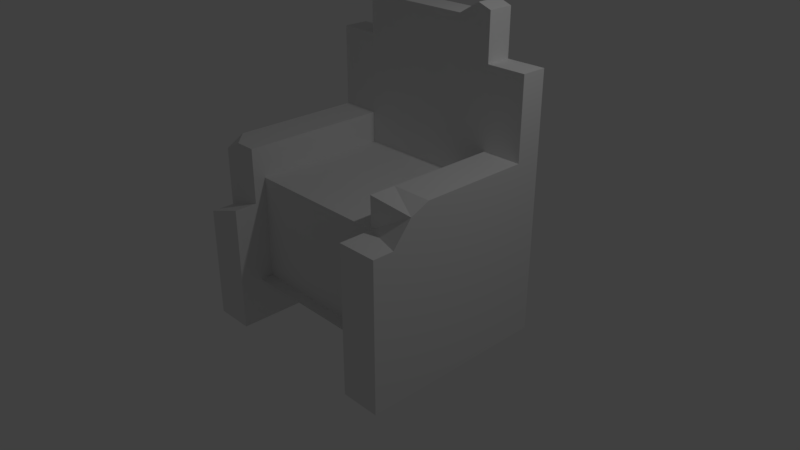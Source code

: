 # Source: throne.blend  (saved by Blender 2.79.0; exported with 4.5.12 LTS)
import bpy
from mathutils import Matrix  # noqa: F401  (used for matrix-valued properties, if any)

bpy.ops.wm.read_factory_settings(use_empty=True)
scene = bpy.context.scene
scene.name = 'Scene'

# ---- collections
col_collection_1 = bpy.data.collections.new('Collection 1'); scene.collection.children.link(col_collection_1)

# ---- materials (node trees are filled in below, after node groups)
mat_material = bpy.data.materials.new('Material')
mat_material.alpha_threshold = 0.0
mat_material.use_transparent_shadow = False
mat_material.roughness = 0.5
mat_material.line_color = (0.0, 0.0, 0.0, 1.0)
mat_material_001 = bpy.data.materials.new('Material.001')
mat_material_001.alpha_threshold = 0.0
mat_material_001.use_transparent_shadow = False
mat_material_001.preview_render_type = 'CUBE'
mat_material_001.roughness = 0.5

# ---- material node trees

# ---- world
world_world = bpy.data.worlds.new('World'); scene.world = world_world
world_world.color = (0.05088, 0.05088, 0.05088)
world_world.use_sun_shadow = False
world_world.sun_shadow_jitter_overblur = 0.0
world_world.cycles.sampling_method = 'MANUAL'

# ---- cameras
cam_camera = bpy.data.cameras.new('Camera')
cam_camera.clip_end = 100.0
cam_camera.lens = 35.0
cam_camera.sensor_width = 32.0
cam_camera.sensor_height = 18.0
cam_camera.ortho_scale = 7.314
cam_camera.dof.focus_distance = 0.0
cam_camera.dof.aperture_fstop = 128.0

# ---- lights
light_lamp = bpy.data.lights.new('Lamp', 'POINT')
light_lamp.transmission_factor = 0.0
light_lamp.cutoff_distance = 30.0
light_lamp.energy = 100.0
light_lamp.shadow_buffer_clip_start = 1.001
light_lamp.shadow_soft_size = 0.1
light_lamp.shadow_maximum_resolution = 0.006
light_lamp.use_absolute_resolution = True

# ---- meshes
me_cube = bpy.data.meshes.new('Cube')
me_cube.from_pydata([(1.0, 1.0, -1.0), (1.0, -1.0, -1.0), (-1.536, -0.9993, -1.0), (-1.536, 1.001, -1.0), (1.0, 1.0, 1.0), (1.0, -0.8344, 1.0), (-1.0, -0.8344, 1.0), (-1.0, 1.0, 1.0), (1.537, 1.0, -1.0), (1.537, -1.0, -1.0), (1.537, 1.0, 1.0), (1.537, -1.0, 1.0), (1.0, -1.285, -1.0), (1.0, -1.285, 1.0), (1.537, -1.285, -1.0), (1.537, -1.285, 1.0), (1.0, 1.352, -1.0), (1.0, 1.352, 1.0), (1.537, 1.352, -1.0), (1.537, 1.352, 1.0), (1.0, 1.0, 1.425), (1.0, -0.8406, 1.425), (1.537, 1.0, 1.425), (1.537, -0.7415, 1.31), (1.0, 1.0, -0.4093), (1.0, -0.8344, -0.4093), (-1.0, -0.8344, -0.4093), (-1.0, 1.0, -0.4093), (1.537, 1.0, -0.4093), (1.537, -1.0, -0.4093), (1.0, -1.285, -0.4093), (1.537, -1.285, -0.4093), (1.0, 1.352, -0.4093), (1.537, 1.352, -0.4093), (1.0, 1.0, -0.4032), (1.0, -1.0, -0.4032), (-1.0, 1.0, -0.4032), (-1.0, -1.0, -0.4032), (-1.536, 1.001, 0.9998), (-1.536, -0.9993, 0.5044), (-0.9984, 1.001, -1.0), (-0.9984, -0.9993, -1.0), (-0.9984, 1.001, 0.9998), (-0.9984, -0.9993, 0.6906), (-1.536, -1.302, -1.0), (-1.536, -1.302, 0.5044), (-0.9984, -1.302, -1.0), (-0.9984, -1.302, 0.6906), (-1.536, 1.353, -1.0), (-1.536, 1.353, 0.9998), (-0.9984, 1.353, -1.0), (-0.9984, 1.353, 0.9998), (-1.536, 1.001, 1.424), (-1.536, -0.9993, 1.285), (-0.9984, 1.001, 1.424), (-0.9984, -0.9993, 1.424), (-1.536, 1.001, -0.4095), (-1.536, -0.9993, -0.4095), (-0.9984, 1.001, -0.4095), (-0.9984, -0.9993, -0.4095), (-1.536, -1.302, -0.4095), (-0.9984, -1.302, -0.4095), (-1.536, 1.353, -0.4095), (-0.9984, 1.353, -0.4095), (-1.536, 1.001, -0.4034), (-1.536, -0.9993, -0.4034), (-1.535, -1.0, -0.4093), (-1.535, -1.0, 1.0), (-1.535, 1.0, -0.4093), (-1.535, 1.0, 1.0), (-0.997, 1.0, -0.4093), (-0.997, 1.0, 1.0), (-0.997, 1.352, -0.4093), (-0.997, 1.352, 1.0), (1.0, 1.0, 2.505), (1.537, 1.0, 2.505), (1.0, 1.352, 2.505), (1.537, 1.352, 2.505), (-1.536, 1.001, 2.509), (-0.9984, 1.001, 2.509), (-1.536, 1.353, 2.509), (-0.9984, 1.353, 2.509), (-0.997, 1.0, 2.505), (-0.997, 1.352, 2.505), (1.0, 1.0, 3.025), (1.0, 1.352, 3.025), (-0.997, 1.0, 3.025), (-0.997, 1.352, 3.025), (-0.5058, 1.0, 1.0), (-0.5058, 1.0, -0.4093), (-0.5058, 1.352, -0.4093), (-0.5058, 1.352, 1.0), (-0.5058, 1.0, 2.505), (-0.5058, 1.352, 2.505), (-0.5058, 1.0, 3.025), (-0.5058, 1.352, 3.025), (-0.997, 1.0, 3.316), (-0.997, 1.352, 3.316), (-0.5058, 1.0, 3.024), (-0.5058, 1.352, 3.024), (0.5335, 1.0, -0.4093), (0.5335, 1.352, -0.4093), (0.5335, 1.0, 1.0), (0.5335, 1.352, 1.0), (0.5335, 1.0, 2.505), (0.5335, 1.352, 2.505), (0.5335, 1.0, 3.025), (0.5335, 1.352, 3.025), (1.0, 1.0, 3.128), (1.0, 1.352, 3.128), (0.5335, 1.0, 3.024), (0.5335, 1.352, 3.024), (0.817, 1.0, -0.4093), (0.817, 1.352, -0.4093), (0.817, 1.0, 1.0), (0.817, 1.352, 1.0), (0.817, 1.0, 2.505), (0.817, 1.352, 2.505), (0.817, 1.0, 3.025), (0.817, 1.352, 3.025), (0.817, 1.0, 3.193), (0.817, 1.352, 3.193), (1.0, -0.4818, -1.0), (1.0, -0.4818, 1.0), (-1.0, -0.4818, 1.0), (1.537, -0.4818, -1.0), (1.537, -0.4818, 1.0), (1.0, -0.4818, 1.425), (1.537, -0.4818, 1.425), (1.537, -0.4818, -0.4093), (-1.0, -0.4818, -0.4093), (1.0, -0.4818, -0.4032), (-1.0, -0.4818, -0.4032), (-1.535, -0.4818, 1.0), (-1.535, -0.4818, -0.4093), (-1.536, -0.9993, 1.277), (-1.536, -0.7603, 1.424), (-1.283, -0.9993, 1.424)], [], [(122, 1, 35, 131), (123, 124, 6, 5), (25, 1, 12, 30), (25, 5, 6, 26), (124, 7, 69, 133), (3, 2, 65, 64), (129, 126, 11, 29), (89, 88, 71, 70), (122, 0, 8, 125), (126, 10, 22, 128), (30, 12, 14, 31), (1, 9, 14, 12), (29, 11, 15, 31), (11, 5, 13, 15), (32, 17, 19, 33), (28, 8, 18, 33), (73, 71, 82, 83), (8, 0, 16, 18), (127, 21, 23, 128), (10, 4, 20, 22), (123, 5, 21, 127), (5, 11, 23, 21), (10, 28, 33, 19), (16, 32, 33, 18), (9, 29, 31, 14), (13, 30, 31, 15), (0, 24, 32, 16), (125, 129, 29, 9), (4, 24, 27, 7), (57, 2, 44, 60), (58, 42, 43, 59), (5, 25, 30, 13), (131, 35, 37, 132), (56, 38, 49, 62), (2, 3, 40, 41), (43, 42, 54, 55), (60, 44, 46, 61), (2, 41, 46, 44), (59, 43, 47, 61), (43, 39, 45, 47), (62, 49, 51, 63), (58, 40, 50, 63), (19, 17, 76, 77), (40, 3, 48, 50), (52, 136, 137, 55, 54), (42, 38, 52, 54), (38, 39, 135, 136, 52), (39, 43, 55, 137, 135), (42, 58, 63, 51), (48, 62, 63, 50), (41, 59, 61, 46), (45, 60, 61, 47), (3, 56, 62, 48), (40, 58, 59, 41), (39, 57, 60, 45), (134, 133, 69, 68), (7, 27, 68, 69), (26, 6, 67, 66), (130, 26, 66, 134), (70, 71, 73, 72), (90, 89, 70, 72), (51, 49, 80, 81), (91, 90, 72, 73), (74, 75, 77, 76), (78, 79, 81, 80), (93, 83, 87, 95), (38, 42, 79, 78), (42, 51, 81, 79), (49, 38, 78, 80), (4, 10, 75, 74), (10, 19, 77, 75), (91, 73, 83, 93), (114, 4, 74, 116), (95, 87, 97, 99), (83, 82, 86, 87), (74, 76, 85, 84), (116, 74, 84, 118), (82, 92, 94, 86), (106, 107, 95, 94), (71, 88, 92, 82), (103, 91, 93, 105), (105, 93, 95, 107), (103, 101, 90, 91), (101, 100, 89, 90), (100, 102, 88, 89), (98, 99, 97, 96), (87, 86, 96, 97), (94, 95, 99, 98), (86, 94, 98, 96), (112, 114, 102, 100), (113, 112, 100, 101), (115, 113, 101, 103), (117, 105, 107, 119), (115, 103, 105, 117), (107, 106, 110, 111), (92, 104, 106, 94), (88, 102, 104, 92), (120, 121, 111, 110), (119, 107, 111, 121), (84, 85, 109, 108), (118, 84, 108, 120), (106, 118, 120, 110), (85, 119, 121, 109), (108, 109, 121, 120), (17, 115, 117, 76), (76, 117, 119, 85), (17, 32, 113, 115), (32, 24, 112, 113), (24, 4, 114, 112), (104, 116, 118, 106), (102, 114, 116, 104), (27, 130, 134, 68), (66, 67, 133, 134), (34, 131, 132, 36), (8, 28, 129, 125), (4, 123, 127, 20), (20, 127, 128, 22), (11, 126, 128, 23), (1, 122, 125, 9), (28, 10, 126, 129), (6, 124, 133, 67), (4, 7, 124, 123), (0, 122, 131, 34), (136, 135, 53), (135, 137, 53), (137, 136, 53)])
_k = {(1, 122): 0.59608, (38, 56): 0.59608, (4, 24): 0.59608, (40, 41): 0.59608, (5, 25): 0.59608, (38, 39): 0.59608, (6, 26): 0.59608, (7, 27): 0.59608, (5, 123): 0.59608, (4, 7): 0.59608, (5, 6): 0.59608, (7, 124): 0.59608, (9, 125): 0.59608, (10, 28): 0.59608, (11, 29): 0.59608, (11, 126): 0.59608, (1, 9): 0.59608, (5, 11): 0.59608, (4, 10): 0.59608, (0, 8): 0.59608, (13, 30): 0.59608, (15, 31): 0.59608, (12, 14): 0.59608, (13, 15): 0.59608, (1, 12): 0.59608, (5, 13): 0.59608, (9, 14): 0.59608, (11, 15): 0.59608, (17, 32): 0.59608, (19, 33): 0.59608, (17, 19): 0.59608, (16, 18): 0.59608, (49, 80): 0.59608, (0, 16): 0.59608, (8, 18): 0.59608, (10, 19): 0.59608, (21, 127): 0.59608, (23, 128): 0.59608, (21, 23): 0.59608, (20, 22): 0.59608, (10, 22): 0.59608, (11, 23): 0.59608, (4, 20): 0.59608, (5, 21): 0.59608, (0, 24): 0.59608, (1, 25): 0.59608, (39, 57): 0.59608, (2, 3): 0.59608, (8, 28): 0.59608, (9, 29): 0.59608, (12, 30): 0.59608, (14, 31): 0.59608, (16, 32): 0.59608, (18, 33): 0.59608, (28, 33): 0.59608, (32, 33): 0.59608, (29, 31): 0.59608, (30, 31): 0.59608, (24, 32): 0.59608, (29, 129): 0.59608, (24, 27): 0.59608, (27, 130): 0.59608, (25, 26): 0.59608, (25, 30): 0.59608, (35, 131): 0.59608, (34, 36): 0.59608, (35, 37): 0.59608, (36, 132): 0.59608, (1, 35): 0.59608, (0, 34): 0.59608, (42, 58): 0.59608, (43, 59): 0.59608, (42, 43): 0.59608, (2, 41): 0.59608, (39, 43): 0.59608, (38, 42): 0.59608, (3, 40): 0.59608, (45, 60): 0.59608, (47, 61): 0.59608, (44, 46): 0.59608, (45, 47): 0.59608, (2, 44): 0.59608, (39, 45): 0.59608, (41, 46): 0.59608, (43, 47): 0.59608, (49, 62): 0.59608, (51, 63): 0.59608, (49, 51): 0.59608, (48, 50): 0.59608, (38, 49): 0.59608, (3, 48): 0.59608, (40, 50): 0.59608, (42, 51): 0.59608, (53, 136): 0.59608, (54, 55): 0.59608, (53, 137): 0.59608, (52, 54): 0.59608, (42, 54): 0.59608, (43, 55): 0.59608, (38, 52): 0.59608, (53, 135): 0.59608, (3, 56): 0.59608, (2, 57): 0.59608, (40, 58): 0.59608, (41, 59): 0.59608, (44, 60): 0.59608, (46, 61): 0.59608, (48, 62): 0.59608, (50, 63): 0.59608, (58, 63): 0.59608, (62, 63): 0.59608, (59, 61): 0.59608, (60, 61): 0.59608, (56, 62): 0.59608, (58, 59): 0.59608, (57, 60): 0.59608, (64, 65): 0.59608, (2, 65): 0.59608, (3, 64): 0.59608, (66, 67): 0.59608, (68, 69): 0.59608, (69, 133): 0.59608, (68, 134): 0.59608, (7, 69): 0.59608, (6, 67): 0.59608, (27, 68): 0.59608, (26, 66): 0.59608, (70, 71): 0.59608, (72, 73): 0.59608, (71, 73): 0.59608, (70, 72): 0.59608, (71, 88): 0.59608, (24, 112): 0.59608, (32, 113): 0.59608, (73, 91): 0.59608, (74, 75): 0.59608, (76, 77): 0.59608, (74, 76): 0.59608, (75, 77): 0.59608, (78, 79): 0.59608, (80, 81): 0.59608, (78, 80): 0.59608, (79, 81): 0.59608, (82, 83): 0.59608, (82, 92): 0.59608, (83, 93): 0.59608, (51, 81): 0.59608, (17, 76): 0.59608, (19, 77): 0.59608, (71, 82): 0.59608, (73, 83): 0.59608, (42, 79): 0.59608, (38, 78): 0.59608, (10, 75): 0.59608, (4, 74): 0.59608, (84, 85): 0.59608, (86, 87): 0.59608, (86, 94): 0.59608, (87, 95): 0.59608, (83, 87): 0.59608, (76, 85): 0.59608, (82, 86): 0.59608, (74, 84): 0.59608, (88, 102): 0.59608, (70, 89): 0.59608, (72, 90): 0.59608, (91, 103): 0.59608, (92, 104): 0.59608, (93, 105): 0.59608, (94, 106): 0.59608, (95, 107): 0.59608, (92, 94): 0.59608, (94, 95): 0.59608, (88, 92): 0.59608, (91, 93): 0.59608, (93, 95): 0.59608, (90, 91): 0.59608, (89, 90): 0.59608, (88, 89): 0.59608, (96, 97): 0.59608, (96, 98): 0.59608, (97, 99): 0.59608, (98, 99): 0.59608, (87, 97): 0.59608, (95, 99): 0.59608, (86, 96): 0.59608, (94, 98): 0.59608, (89, 100): 0.59608, (90, 101): 0.59608, (102, 114): 0.59608, (103, 115): 0.59608, (104, 116): 0.59608, (105, 117): 0.59608, (106, 118): 0.59608, (107, 119): 0.59608, (100, 102): 0.59608, (100, 101): 0.59608, (101, 103): 0.59608, (105, 107): 0.59608, (103, 105): 0.59608, (106, 107): 0.59608, (104, 106): 0.59608, (102, 104): 0.59608, (108, 109): 0.59608, (110, 120): 0.59608, (111, 121): 0.59608, (110, 111): 0.59608, (106, 110): 0.59608, (107, 111): 0.59608, (85, 109): 0.59608, (84, 108): 0.59608, (100, 112): 0.59608, (101, 113): 0.59608, (4, 114): 0.59608, (17, 115): 0.59608, (74, 116): 0.59608, (76, 117): 0.59608, (84, 118): 0.59608, (85, 119): 0.59608, (108, 120): 0.59608, (109, 121): 0.59608, (118, 120): 0.59608, (119, 121): 0.59608, (120, 121): 0.59608, (115, 117): 0.59608, (117, 119): 0.59608, (113, 115): 0.59608, (112, 113): 0.59608, (112, 114): 0.59608, (116, 118): 0.59608, (114, 116): 0.59608, (0, 122): 0.59608, (4, 123): 0.59608, (6, 124): 0.59608, (8, 125): 0.59608, (10, 126): 0.59608, (20, 127): 0.59608, (22, 128): 0.59608, (28, 129): 0.59608, (26, 130): 0.59608, (34, 131): 0.59608, (37, 132): 0.59608, (67, 133): 0.59608, (66, 134): 0.59608, (130, 134): 0.59608, (133, 134): 0.59608, (131, 132): 0.59608, (125, 129): 0.59608, (123, 127): 0.59608, (127, 128): 0.59608, (126, 128): 0.59608, (122, 125): 0.59608, (126, 129): 0.59608, (124, 133): 0.59608, (123, 124): 0.59608, (122, 131): 0.59608, (39, 135): 0.59608, (52, 136): 0.59608, (55, 137): 0.59608, (135, 136): 0.59608, (135, 137): 0.59608, (136, 137): 0.59608}
me_cube.attributes.new('crease_edge', 'FLOAT', 'EDGE').data.foreach_set('value', [_k.get((min(e.vertices), max(e.vertices)), 0.0) for e in me_cube.edges])
_uv = me_cube.uv_layers.new(name='UVMap')
_uv.uv.foreach_set('vector', [0.2406, 0.4332, 0.1562, 0.4637, 0.1402, 0.3525, 0.2311, 0.3433, 0.224, 0.6864, 0.1902, 0.8126, 0.1683, 0.81, 0.1984, 0.667, 0.07599, 0.5593, 0.1562, 0.4637, 0.1748, 0.5099, 0.1532, 0.5538, 0.07599, 0.5593, 0.1984, 0.667, 0.1683, 0.81, 0.0001139, 0.901, 0.1902, 0.8126, 0.2762, 0.835, 0.252, 0.8599, 0.1895, 0.843, 0.8601, 0.0779, 0.5994, 0.0779, 0.5994, 0.0001139, 0.8601, 0.0001139, 0.2552, 0.5465, 0.2515, 0.6315, 0.2276, 0.6309, 0.2201, 0.5495, 0.3655, 0.6608, 0.3618, 0.6614, 0.362, 0.6602, 0.3641, 0.6603, 0.2406, 0.4332, 0.4651, 0.4708, 0.3743, 0.5296, 0.2545, 0.4989, 0.2515, 0.6315, 0.3124, 0.6612, 0.2922, 0.67, 0.2494, 0.6472, 0.1532, 0.5538, 0.1748, 0.5099, 0.201, 0.5216, 0.2014, 0.552, 0.1562, 0.4637, 0.2146, 0.5092, 0.201, 0.5216, 0.1748, 0.5099, 0.2201, 0.5495, 0.2276, 0.6309, 0.2121, 0.6225, 0.2014, 0.552, 0.2276, 0.6309, 0.1984, 0.667, 0.1985, 0.6335, 0.2121, 0.6225, 0.4185, 0.6025, 0.3562, 0.65, 0.339, 0.649, 0.3772, 0.5807, 0.3553, 0.57, 0.3743, 0.5296, 0.3929, 0.5505, 0.3772, 0.5807, 0.3621, 0.6595, 0.362, 0.6602, 0.3599, 0.6597, 0.36, 0.6595, 0.3743, 0.5296, 0.4651, 0.4708, 0.4209, 0.5507, 0.3929, 0.5505, 0.2412, 0.667, 0.2326, 0.6594, 0.2399, 0.643, 0.2494, 0.6472, 0.3124, 0.6612, 0.3159, 0.7094, 0.2877, 0.6837, 0.2922, 0.67, 0.224, 0.6864, 0.1984, 0.667, 0.2326, 0.6594, 0.2412, 0.667, 0.1984, 0.667, 0.2276, 0.6309, 0.2399, 0.643, 0.2326, 0.6594, 0.3124, 0.6612, 0.3553, 0.57, 0.3772, 0.5807, 0.339, 0.649, 0.4209, 0.5507, 0.4185, 0.6025, 0.3772, 0.5807, 0.3929, 0.5505, 0.2146, 0.5092, 0.2201, 0.5495, 0.2014, 0.552, 0.201, 0.5216, 0.1985, 0.6335, 0.1532, 0.5538, 0.2014, 0.552, 0.2121, 0.6225, 0.4651, 0.4708, 0.5285, 0.6654, 0.4185, 0.6025, 0.4209, 0.5507, 0.2545, 0.4989, 0.2552, 0.5465, 0.2201, 0.5495, 0.2146, 0.5092, 0.3159, 0.7094, 0.5285, 0.6654, 0.3452, 0.9999, 0.2762, 0.835, 0.5287, 0.1549, 0.5994, 0.0779, 0.6096, 0.1265, 0.5771, 0.168, 0.8081, 0.1786, 0.8042, 0.2793, 0.6538, 0.2667, 0.6543, 0.1777, 0.1984, 0.667, 0.07599, 0.5593, 0.1532, 0.5538, 0.1985, 0.6335, 0.2311, 0.3433, 0.1402, 0.3525, 0.1402, 0.0001139, 0.2315, 0.0001139, 0.9402, 0.1635, 0.8784, 0.4121, 0.8537, 0.2821, 0.8788, 0.1792, 0.5994, 0.0779, 0.8601, 0.0779, 0.8124, 0.1352, 0.6539, 0.1295, 0.6538, 0.2667, 0.8042, 0.2793, 0.7732, 0.3083, 0.6979, 0.296, 0.5771, 0.168, 0.6096, 0.1265, 0.6353, 0.1423, 0.6302, 0.1774, 0.5994, 0.0779, 0.6539, 0.1295, 0.6353, 0.1423, 0.6096, 0.1265, 0.6543, 0.1777, 0.6538, 0.2667, 0.6298, 0.252, 0.6302, 0.1774, 0.6538, 0.2667, 0.5627, 0.3371, 0.5885, 0.2573, 0.6298, 0.252, 0.8788, 0.1792, 0.8537, 0.2821, 0.8238, 0.2692, 0.8328, 0.1811, 0.8081, 0.1786, 0.8124, 0.1352, 0.835, 0.1464, 0.8328, 0.1811, 0.339, 0.649, 0.3562, 0.65, 0.3585, 0.6589, 0.3579, 0.6589, 0.8124, 0.1352, 0.8601, 0.0779, 0.8578, 0.1358, 0.835, 0.1464, 0.772, 0.3321, 0.7096, 0.3205, 0.6979, 0.3076, 0.6979, 0.296, 0.7732, 0.3083, 0.8042, 0.2793, 0.8784, 0.4121, 0.772, 0.3321, 0.7732, 0.3083, 0.8784, 0.4121, 0.5627, 0.3371, 0.6903, 0.3226, 0.7096, 0.3205, 0.772, 0.3321, 0.5627, 0.3371, 0.6538, 0.2667, 0.6979, 0.296, 0.6979, 0.3076, 0.6903, 0.3226, 0.8042, 0.2793, 0.8081, 0.1786, 0.8328, 0.1811, 0.8238, 0.2692, 0.8578, 0.1358, 0.8788, 0.1792, 0.8328, 0.1811, 0.835, 0.1464, 0.6539, 0.1295, 0.6543, 0.1777, 0.6302, 0.1774, 0.6353, 0.1423, 0.5885, 0.2573, 0.5771, 0.168, 0.6302, 0.1774, 0.6298, 0.252, 0.8601, 0.0779, 0.9402, 0.1635, 0.8788, 0.1792, 0.8578, 0.1358, 0.8124, 0.1352, 0.8081, 0.1786, 0.6543, 0.1777, 0.6539, 0.1295, 0.5627, 0.3371, 0.5287, 0.1549, 0.5771, 0.168, 0.5885, 0.2573, 0.1464, 0.9134, 0.1895, 0.843, 0.252, 0.8599, 0.2523, 0.9323, 0.2762, 0.835, 0.3452, 0.9999, 0.2523, 0.9323, 0.252, 0.8599, 0.0001139, 0.901, 0.1683, 0.81, 0.1709, 0.8407, 0.1263, 0.8749, 0.05739, 0.9943, 0.0001139, 0.901, 0.1263, 0.8749, 0.1464, 0.9134, 0.3641, 0.6603, 0.362, 0.6602, 0.3621, 0.6595, 0.3641, 0.6599, 0.3653, 0.6592, 0.3655, 0.6608, 0.3641, 0.6603, 0.3641, 0.6599, 0.8238, 0.2692, 0.8537, 0.2821, 0.8301, 0.2808, 0.8294, 0.281, 0.3621, 0.6583, 0.3653, 0.6592, 0.3641, 0.6599, 0.3621, 0.6595, 0.3584, 0.6595, 0.3579, 0.6591, 0.3579, 0.6589, 0.3585, 0.6589, 0.8303, 0.2821, 0.8297, 0.2817, 0.8294, 0.281, 0.8301, 0.2808, 0.3598, 0.6592, 0.36, 0.6595, 0.3598, 0.6595, 0.3596, 0.6595, 0.8784, 0.4121, 0.8042, 0.2793, 0.8297, 0.2817, 0.8303, 0.2821, 0.8042, 0.2793, 0.8238, 0.2692, 0.8294, 0.281, 0.8297, 0.2817, 0.8537, 0.2821, 0.8784, 0.4121, 0.8303, 0.2821, 0.8301, 0.2808, 0.3159, 0.7094, 0.3124, 0.6612, 0.3579, 0.6591, 0.3584, 0.6595, 0.3124, 0.6612, 0.339, 0.649, 0.3579, 0.6589, 0.3579, 0.6591, 0.3621, 0.6583, 0.3621, 0.6595, 0.36, 0.6595, 0.3598, 0.6592, 0.3412, 0.6893, 0.3159, 0.7094, 0.3584, 0.6595, 0.3585, 0.6597, 0.3596, 0.6595, 0.3598, 0.6595, 0.3597, 0.6595, 0.3596, 0.6595, 0.36, 0.6595, 0.3599, 0.6597, 0.3597, 0.6596, 0.3598, 0.6595, 0.3584, 0.6595, 0.3585, 0.6589, 0.3589, 0.6593, 0.3588, 0.6594, 0.3585, 0.6597, 0.3584, 0.6595, 0.3588, 0.6594, 0.3589, 0.6594, 0.3599, 0.6597, 0.3597, 0.66, 0.3596, 0.6596, 0.3597, 0.6596, 0.359, 0.6595, 0.3591, 0.6593, 0.3596, 0.6595, 0.3596, 0.6596, 0.362, 0.6602, 0.3618, 0.6614, 0.3597, 0.66, 0.3599, 0.6597, 0.3597, 0.6523, 0.3621, 0.6583, 0.3598, 0.6592, 0.3591, 0.6588, 0.3591, 0.6588, 0.3598, 0.6592, 0.3596, 0.6595, 0.3591, 0.6593, 0.3597, 0.6523, 0.398, 0.6419, 0.3653, 0.6592, 0.3621, 0.6583, 0.398, 0.6419, 0.4047, 0.6616, 0.3655, 0.6608, 0.3653, 0.6592, 0.4047, 0.6616, 0.3551, 0.6744, 0.3618, 0.6614, 0.3655, 0.6608, 0.3596, 0.6596, 0.3596, 0.6595, 0.3597, 0.6595, 0.3597, 0.6596, 0.3598, 0.6595, 0.3597, 0.6596, 0.3597, 0.6596, 0.3597, 0.6595, 0.3596, 0.6596, 0.3596, 0.6595, 0.3596, 0.6595, 0.3596, 0.6596, 0.3597, 0.6596, 0.3596, 0.6596, 0.3596, 0.6596, 0.3597, 0.6596, 0.4475, 0.6685, 0.3412, 0.6893, 0.3551, 0.6744, 0.4047, 0.6616, 0.4132, 0.6206, 0.4475, 0.6685, 0.4047, 0.6616, 0.398, 0.6419, 0.3576, 0.6507, 0.4132, 0.6206, 0.398, 0.6419, 0.3597, 0.6523, 0.3588, 0.6588, 0.3591, 0.6588, 0.3591, 0.6593, 0.359, 0.6592, 0.3576, 0.6507, 0.3597, 0.6523, 0.3591, 0.6588, 0.3588, 0.6588, 0.3591, 0.6593, 0.359, 0.6595, 0.359, 0.6595, 0.3591, 0.6593, 0.3597, 0.66, 0.3588, 0.6598, 0.359, 0.6595, 0.3596, 0.6596, 0.3618, 0.6614, 0.3551, 0.6744, 0.3588, 0.6598, 0.3597, 0.66, 0.3589, 0.6594, 0.3589, 0.6593, 0.3591, 0.6593, 0.359, 0.6595, 0.359, 0.6592, 0.3591, 0.6593, 0.3591, 0.6593, 0.3589, 0.6593, 0.3588, 0.6594, 0.3589, 0.6593, 0.3589, 0.6593, 0.3589, 0.6594, 0.3589, 0.6594, 0.3588, 0.6594, 0.3589, 0.6594, 0.3589, 0.6594, 0.359, 0.6595, 0.3589, 0.6594, 0.3589, 0.6594, 0.359, 0.6595, 0.3589, 0.6593, 0.359, 0.6592, 0.3589, 0.6593, 0.3589, 0.6593, 0.3589, 0.6594, 0.3589, 0.6593, 0.3589, 0.6593, 0.3589, 0.6594, 0.3562, 0.65, 0.3576, 0.6507, 0.3588, 0.6588, 0.3585, 0.6589, 0.3585, 0.6589, 0.3588, 0.6588, 0.359, 0.6592, 0.3589, 0.6593, 0.3562, 0.65, 0.4185, 0.6025, 0.4132, 0.6206, 0.3576, 0.6507, 0.4185, 0.6025, 0.5285, 0.6654, 0.4475, 0.6685, 0.4132, 0.6206, 0.5285, 0.6654, 0.3159, 0.7094, 0.3412, 0.6893, 0.4475, 0.6685, 0.3588, 0.6598, 0.3585, 0.6597, 0.3589, 0.6594, 0.359, 0.6595, 0.3551, 0.6744, 0.3412, 0.6893, 0.3585, 0.6597, 0.3588, 0.6598, 0.3452, 0.9999, 0.05739, 0.9943, 0.1464, 0.9134, 0.2523, 0.9323, 0.1263, 0.8749, 0.1709, 0.8407, 0.1895, 0.843, 0.1464, 0.9134, 0.4803, 0.3684, 0.2311, 0.3433, 0.2315, 0.0001139, 0.498, 0.008417, 0.3743, 0.5296, 0.3553, 0.57, 0.2552, 0.5465, 0.2545, 0.4989, 0.3159, 0.7094, 0.224, 0.6864, 0.2412, 0.667, 0.2877, 0.6837, 0.2877, 0.6837, 0.2412, 0.667, 0.2494, 0.6472, 0.2922, 0.67, 0.2276, 0.6309, 0.2515, 0.6315, 0.2494, 0.6472, 0.2399, 0.643, 0.1562, 0.4637, 0.2406, 0.4332, 0.2545, 0.4989, 0.2146, 0.5092, 0.3553, 0.57, 0.3124, 0.6612, 0.2515, 0.6315, 0.2552, 0.5465, 0.1683, 0.81, 0.1902, 0.8126, 0.1895, 0.843, 0.1709, 0.8407, 0.3159, 0.7094, 0.2762, 0.835, 0.1902, 0.8126, 0.224, 0.6864, 0.4651, 0.4708, 0.2406, 0.4332, 0.2311, 0.3433, 0.4803, 0.3684, 0.7096, 0.3205, 0.6903, 0.3226, 0.6911, 0.3218, 0.6903, 0.3226, 0.6979, 0.3076, 0.6911, 0.3218, 0.6979, 0.3076, 0.7096, 0.3205, 0.6911, 0.3218])
me_cube.materials.append(mat_material)
me_cube.materials.append(mat_material_001)
me_cube.use_remesh_preserve_volume = False
me_cube.use_remesh_preserve_attributes = False
me_cube.use_mirror_vertex_groups = False
me_cube.update()

# ---- objects
ob_cube = bpy.data.objects.new('Cube', me_cube)
ob_lamp = bpy.data.objects.new('Lamp', light_lamp)
ob_camera = bpy.data.objects.new('Camera', cam_camera)

# ---- transforms, parenting, visibility, modifiers, constraints
ob_cube.location = (0.0, 0.0, 0.0)
ob_cube.lock_rotations_4d = False
ob_cube.empty_display_type = 'ARROWS'
ob_cube.lineart.crease_threshold = 0.0
ob_lamp.location = (4.076, 1.005, 5.904)
ob_lamp.rotation_euler = (0.6503, 0.05522, 1.866)
ob_lamp.lock_rotations_4d = False
ob_lamp.empty_display_type = 'ARROWS'
ob_lamp.color = (0.0, 0.0, 0.0, 0.0)
ob_lamp.lineart.crease_threshold = 0.0
ob_camera.location = (7.481, -6.508, 5.344)
ob_camera.rotation_euler = (1.109, 0.0, 0.8149)
ob_camera.lock_rotations_4d = False
ob_camera.empty_display_type = 'ARROWS'
ob_camera.color = (0.0, 0.0, 0.0, 0.0)
ob_camera.display_type = 'WIRE'
ob_camera.lineart.crease_threshold = 0.0

# ---- collection membership
col_collection_1.objects.link(ob_cube)
col_collection_1.objects.link(ob_lamp)
col_collection_1.objects.link(ob_camera)

# ---- scene / render settings (as saved in the file)
scene.camera = ob_camera
scene.frame_start = 1; scene.frame_end = 250; scene.frame_set(1)
scene.render.engine = 'BLENDER_EEVEE_NEXT'
scene.render.resolution_percentage = 50
scene.render.dither_intensity = 0.0
scene.cycles.use_denoising = False
scene.cycles.samples = 128
scene.cycles.sampling_pattern = 'TABULATED_SOBOL'
scene.cycles.use_adaptive_sampling = False
scene.cycles.use_light_tree = False
scene.cycles.blur_glossy = 0.0
scene.cycles.sample_clamp_indirect = 0.0
scene.view_settings.view_transform = 'Standard'
bpy.context.view_layer.update()
